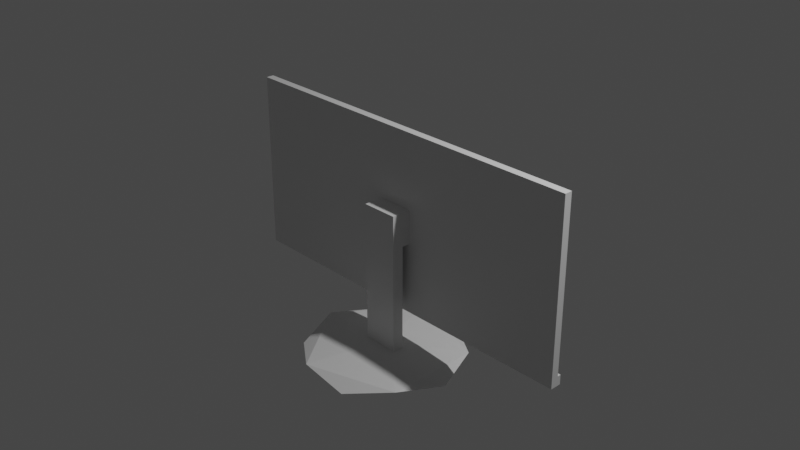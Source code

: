 # Source: Monitor2.blend  (saved by Blender 3.6.13; exported with 4.5.12 LTS)
import bpy
from mathutils import Matrix  # noqa: F401  (used for matrix-valued properties, if any)

bpy.ops.wm.read_factory_settings(use_empty=True)
scene = bpy.context.scene
scene.name = 'Scene'

# ---- collections
col_collection = bpy.data.collections.new('Collection'); scene.collection.children.link(col_collection)

# ---- materials (node trees are filled in below, after node groups)
mat_material = bpy.data.materials.new('Material')
mat_material.alpha_threshold = 0.0
mat_material.use_transparent_shadow = False
mat_material.roughness = 0.5
mat_material.line_color = (0.0, 0.0, 0.0, 1.0)

# ---- material node trees
mat_material.use_nodes = True; mat_material.node_tree.nodes.clear()
_N = mat_material.node_tree.nodes; _L = mat_material.node_tree.links
n0 = _N.new('ShaderNodeOutputMaterial'); n0.name = 'Material Output'; n0.location = (300, 300)
n1 = _N.new('ShaderNodeBsdfPrincipled'); n1.name = 'Principled BSDF'; n1.location = (10, 300)
n1.distribution = 'GGX'
n1.subsurface_method = 'RANDOM_WALK_SKIN'
n1.inputs[3].default_value = 1.45
n1.inputs[27].default_value = (0.0, 0.0, 0.0, 1.0)
n1.inputs[28].default_value = 1.0
_L.new(n1.outputs[0], n0.inputs[0])
n0.is_active_output = True

# ---- world
world_world = bpy.data.worlds.new('World'); scene.world = world_world
world_world.use_nodes = True; world_world.node_tree.nodes.clear()
_N = world_world.node_tree.nodes; _L = world_world.node_tree.links
n0 = _N.new('ShaderNodeOutputWorld'); n0.name = 'World Output'; n0.location = (300, 300)
n1 = _N.new('ShaderNodeBackground'); n1.name = 'Background'; n1.location = (10, 300)
n1.inputs[0].default_value = (0.05088, 0.05088, 0.05088, 1.0)
_L.new(n1.outputs[0], n0.inputs[0])
n0.is_active_output = True
world_world.color = (0.05088, 0.05088, 0.05088)
world_world.use_sun_shadow = False
world_world.sun_shadow_jitter_overblur = 0.0

# ---- cameras
cam_camera = bpy.data.cameras.new('Camera')
cam_camera.clip_end = 100.0
cam_camera.ortho_scale = 7.314

# ---- lights
light_light = bpy.data.lights.new('Light', 'POINT')
light_light.transmission_factor = 0.0
light_light.energy = 1000.0
light_light.shadow_soft_size = 0.1
light_light.shadow_maximum_resolution = 0.006
light_light.use_absolute_resolution = True

# ---- meshes
me_cube = bpy.data.meshes.new('Cube')
me_cube.from_pydata([(1.0, 1.0, 1.0), (1.0, 1.0, -1.0), (1.0, -1.0, 1.0), (1.0, -1.0, -1.0), (-1.0, 1.0, 1.0), (-1.0, 1.0, -1.0), (-1.0, -1.0, 1.0), (-1.0, -1.0, -1.0), (0.08196, 1.0, -1.0), (0.08196, -1.0, 1.0), (0.08196, -1.0, -1.0), (0.08196, 1.0, 1.0), (1.0, 1.0, -0.2023), (-1.0, -1.0, -0.2023), (1.0, -1.0, -0.2023), (-1.0, 1.0, -0.2023), (0.08196, 1.0, -0.2023), (0.08196, -1.0, -0.2023), (-1.0, -1.0, 0.1768), (1.0, 1.0, 0.1768), (1.0, -1.0, 0.1768), (-1.0, 1.0, 0.1768), (0.08196, 1.0, 0.1768), (0.08196, -1.0, 0.1768), (-0.1132, 1.0, -1.0), (-0.1132, -1.0, 1.0), (-0.1132, -1.0, -1.0), (-0.1132, 1.0, 1.0), (-0.1132, 1.0, -0.2023), (-0.1132, -1.0, -0.2023), (-0.1132, 1.0, 0.1768), (-0.1132, -1.0, 0.1768), (0.08196, 3.15, 0.1768), (0.08196, 3.15, -0.2023), (-0.1132, 3.15, -0.2023), (-0.1132, 3.15, 0.1768), (0.08196, 6.205, 0.1768), (0.08196, 6.205, -0.2023), (-0.1132, 6.205, -0.2023), (-0.1132, 6.205, 0.1768), (-0.1132, 3.15, -1.553), (0.08196, 3.15, -1.553), (-0.1132, 6.205, -1.553), (0.08196, 6.205, -1.553), (1.0, 1.0, -0.8933), (1.0, -1.0, -0.8933), (-1.0, 1.0, -0.8933), (0.08196, 1.0, -0.8933), (0.08196, -1.0, -0.8933), (-1.0, -1.0, -0.8933), (-0.1132, -1.0, -0.8933), (-0.1132, 1.0, -0.8933), (1.0, -1.928, -0.8933), (1.0, -1.928, -1.0), (0.08196, -1.928, -1.0), (-0.1132, -1.928, -1.0), (0.08196, -1.928, -0.8933), (-1.0, -1.928, -1.0), (-0.1132, -1.928, -0.8933), (-1.0, -1.928, -0.8933)], [], [(27, 4, 6, 25), (31, 25, 6, 18), (18, 6, 4, 21), (8, 1, 3, 10), (19, 0, 2, 20), (22, 11, 0, 19), (30, 27, 11, 22), (24, 8, 10, 26), (20, 2, 9, 23), (0, 11, 9, 2), (45, 14, 17, 48), (51, 28, 16, 47), (47, 16, 12, 44), (44, 12, 14, 45), (49, 13, 15, 46), (50, 29, 13, 49), (14, 20, 23, 17), (30, 22, 32, 35), (16, 22, 19, 12), (12, 19, 20, 14), (13, 18, 21, 15), (29, 31, 18, 13), (17, 23, 31, 29), (15, 21, 30, 28), (48, 17, 29, 50), (46, 15, 28, 51), (5, 24, 26, 7), (21, 4, 27, 30), (23, 9, 25, 31), (11, 27, 25, 9), (35, 32, 36, 39), (22, 16, 33, 32), (28, 30, 35, 34), (16, 28, 34, 33), (38, 39, 36, 37), (32, 33, 37, 36), (34, 35, 39, 38), (38, 37, 43, 42), (41, 40, 42, 43), (37, 33, 41, 43), (33, 34, 40, 41), (34, 38, 42, 40), (5, 46, 51, 24), (3, 45, 52, 53), (50, 49, 59, 58), (7, 49, 46, 5), (1, 44, 45, 3), (8, 47, 44, 1), (24, 51, 47, 8), (10, 3, 53, 54), (54, 56, 58, 55), (55, 58, 59, 57), (53, 52, 56, 54), (7, 26, 55, 57), (45, 48, 56, 52), (48, 50, 58, 56), (26, 10, 54, 55), (49, 7, 57, 59)])
_uv = me_cube.uv_layers.new(name='UVMap')
_uv.uv.foreach_set('vector', [0.7641, 0.5, 0.875, 0.5, 0.875, 0.75, 0.7641, 0.75, 0.5221, 0.8891, 0.625, 0.8891, 0.625, 1.0, 0.5221, 1.0, 0.5221, 0.0, 0.625, 0.0, 0.625, 0.25, 0.5221, 0.25, 0.2602, 0.5, 0.375, 0.5, 0.375, 0.75, 0.2602, 0.75, 0.5221, 0.5, 0.625, 0.5, 0.625, 0.75, 0.5221, 0.75, 0.5221, 0.3852, 0.625, 0.3852, 0.625, 0.5, 0.5221, 0.5, 0.5221, 0.3609, 0.625, 0.3609, 0.625, 0.3852, 0.5221, 0.3852, 0.2359, 0.5, 0.2602, 0.5, 0.2602, 0.75, 0.2359, 0.75, 0.5221, 0.75, 0.625, 0.75, 0.625, 0.8648, 0.5221, 0.8648, 0.625, 0.5, 0.7398, 0.5, 0.7398, 0.75, 0.625, 0.75, 0.3883, 0.75, 0.4747, 0.75, 0.4747, 0.8648, 0.3883, 0.8648, 0.3883, 0.3609, 0.4747, 0.3609, 0.4747, 0.3852, 0.3883, 0.3852, 0.3883, 0.3852, 0.4747, 0.3852, 0.4747, 0.5, 0.3883, 0.5, 0.3883, 0.5, 0.4747, 0.5, 0.4747, 0.75, 0.3883, 0.75, 0.3883, 0.0, 0.4747, 0.0, 0.4747, 0.25, 0.3883, 0.25, 0.3883, 0.8891, 0.4747, 0.8891, 0.4747, 1.0, 0.3883, 1.0, 0.4747, 0.75, 0.5221, 0.75, 0.5221, 0.8648, 0.4747, 0.8648, 0.5221, 0.3609, 0.5221, 0.3852, 0.5221, 0.3852, 0.5221, 0.3609, 0.4747, 0.3852, 0.5221, 0.3852, 0.5221, 0.5, 0.4747, 0.5, 0.4747, 0.5, 0.5221, 0.5, 0.5221, 0.75, 0.4747, 0.75, 0.4747, 0.0, 0.5221, 0.0, 0.5221, 0.25, 0.4747, 0.25, 0.4747, 0.8891, 0.5221, 0.8891, 0.5221, 1.0, 0.4747, 1.0, 0.4747, 0.8648, 0.5221, 0.8648, 0.5221, 0.8891, 0.4747, 0.8891, 0.4747, 0.25, 0.5221, 0.25, 0.5221, 0.3609, 0.4747, 0.3609, 0.3883, 0.8648, 0.4747, 0.8648, 0.4747, 0.8891, 0.3883, 0.8891, 0.3883, 0.25, 0.4747, 0.25, 0.4747, 0.3609, 0.3883, 0.3609, 0.125, 0.5, 0.2359, 0.5, 0.2359, 0.75, 0.125, 0.75, 0.5221, 0.25, 0.625, 0.25, 0.625, 0.3609, 0.5221, 0.3609, 0.5221, 0.8648, 0.625, 0.8648, 0.625, 0.8891, 0.5221, 0.8891, 0.7398, 0.5, 0.7641, 0.5, 0.7641, 0.75, 0.7398, 0.75, 0.5221, 0.3609, 0.5221, 0.3852, 0.5221, 0.3852, 0.5221, 0.3609, 0.5221, 0.3852, 0.4747, 0.3852, 0.4747, 0.3852, 0.5221, 0.3852, 0.4747, 0.3609, 0.5221, 0.3609, 0.5221, 0.3609, 0.4747, 0.3609, 0.4747, 0.3852, 0.4747, 0.3609, 0.4747, 0.3609, 0.4747, 0.3852, 0.4747, 0.3609, 0.5221, 0.3609, 0.5221, 0.3852, 0.4747, 0.3852, 0.5221, 0.3852, 0.4747, 0.3852, 0.4747, 0.3852, 0.5221, 0.3852, 0.4747, 0.3609, 0.5221, 0.3609, 0.5221, 0.3609, 0.4747, 0.3609, 0.4747, 0.3609, 0.4747, 0.3852, 0.4747, 0.3852, 0.4747, 0.3609, 0.4747, 0.3852, 0.4747, 0.3609, 0.4747, 0.3609, 0.4747, 0.3852, 0.4747, 0.3852, 0.4747, 0.3852, 0.4747, 0.3852, 0.4747, 0.3852, 0.4747, 0.3852, 0.4747, 0.3609, 0.4747, 0.3609, 0.4747, 0.3852, 0.4747, 0.3609, 0.4747, 0.3609, 0.4747, 0.3609, 0.4747, 0.3609, 0.375, 0.25, 0.3883, 0.25, 0.3883, 0.3609, 0.375, 0.3609, 0.375, 0.75, 0.3883, 0.75, 0.3883, 0.75, 0.375, 0.75, 0.3883, 0.8891, 0.3883, 1.0, 0.3883, 1.0, 0.3883, 0.8891, 0.375, 0.0, 0.3883, 0.0, 0.3883, 0.25, 0.375, 0.25, 0.375, 0.5, 0.3883, 0.5, 0.3883, 0.75, 0.375, 0.75, 0.375, 0.3852, 0.3883, 0.3852, 0.3883, 0.5, 0.375, 0.5, 0.375, 0.3609, 0.3883, 0.3609, 0.3883, 0.3852, 0.375, 0.3852, 0.2602, 0.75, 0.375, 0.75, 0.375, 0.75, 0.2602, 0.75, 0.375, 0.8648, 0.3883, 0.8648, 0.3883, 0.8891, 0.375, 0.8891, 0.375, 0.8891, 0.3883, 0.8891, 0.3883, 1.0, 0.375, 1.0, 0.375, 0.75, 0.3883, 0.75, 0.3883, 0.8648, 0.375, 0.8648, 0.125, 0.75, 0.2359, 0.75, 0.2359, 0.75, 0.125, 0.75, 0.3883, 0.75, 0.3883, 0.8648, 0.3883, 0.8648, 0.3883, 0.75, 0.3883, 0.8648, 0.3883, 0.8891, 0.3883, 0.8891, 0.3883, 0.8648, 0.2359, 0.75, 0.2602, 0.75, 0.2602, 0.75, 0.2359, 0.75, 0.3883, 0.0, 0.375, 0.0, 0.375, 0.0, 0.3883, 0.0])
me_cube.materials.append(mat_material)
me_cube.use_mirror_vertex_groups = False
me_cube.update()
me_esfera_geod_sica = bpy.data.meshes.new('Esfera geodésica')
me_esfera_geod_sica.from_pydata([(0.0, 0.0, -1.0), (0.7236, -0.5257, -0.4472), (-0.2764, -0.8506, -0.4472), (-0.8944, 0.0, -0.4472), (-0.2764, 0.8506, -0.4472), (0.7236, 0.5257, -0.4472), (0.2764, -0.8506, 0.4472), (-0.7236, -0.5257, 0.4472), (-0.7236, 0.5257, 0.4472), (0.2764, 0.8506, 0.4472), (0.8944, 0.0, 0.4472), (0.0, 0.0, 1.0)], [], [(0, 1, 2), (1, 0, 5), (0, 2, 3), (0, 3, 4), (0, 4, 5), (1, 5, 10), (2, 1, 6), (3, 2, 7), (4, 3, 8), (5, 4, 9), (1, 10, 6), (2, 6, 7), (3, 7, 8), (4, 8, 9), (5, 9, 10), (6, 10, 11), (7, 6, 11), (8, 7, 11), (9, 8, 11), (10, 9, 11)])
_uv = me_esfera_geod_sica.uv_layers.new(name='MapaUV')
_uv.uv.foreach_set('vector', [0.1818, 0.0, 0.2727, 0.1575, 0.09091, 0.1575, 0.2727, 0.1575, 0.3636, 0.0, 0.4545, 0.1575, 0.9091, 0.0, 1.0, 0.1575, 0.8182, 0.1575, 0.7273, 0.0, 0.8182, 0.1575, 0.6364, 0.1575, 0.5455, 0.0, 0.6364, 0.1575, 0.4545, 0.1575, 0.2727, 0.1575, 0.4545, 0.1575, 0.3636, 0.3149, 0.09091, 0.1575, 0.2727, 0.1575, 0.1818, 0.3149, 0.8182, 0.1575, 1.0, 0.1575, 0.9091, 0.3149, 0.6364, 0.1575, 0.8182, 0.1575, 0.7273, 0.3149, 0.4545, 0.1575, 0.6364, 0.1575, 0.5455, 0.3149, 0.2727, 0.1575, 0.3636, 0.3149, 0.1818, 0.3149, 0.09091, 0.1575, 0.1818, 0.3149, 0.0, 0.3149, 0.8182, 0.1575, 0.9091, 0.3149, 0.7273, 0.3149, 0.6364, 0.1575, 0.7273, 0.3149, 0.5455, 0.3149, 0.4545, 0.1575, 0.5455, 0.3149, 0.3636, 0.3149, 0.1818, 0.3149, 0.3636, 0.3149, 0.2727, 0.4724, 0.0, 0.3149, 0.1818, 0.3149, 0.09091, 0.4724, 0.7273, 0.3149, 0.9091, 0.3149, 0.8182, 0.4724, 0.5455, 0.3149, 0.7273, 0.3149, 0.6364, 0.4724, 0.3636, 0.3149, 0.5455, 0.3149, 0.4545, 0.4724])
me_esfera_geod_sica.update()

# ---- objects
ob_cube = bpy.data.objects.new('Cube', me_cube)
ob_light = bpy.data.objects.new('Light', light_light)
ob_camera = bpy.data.objects.new('Camera', cam_camera)
ob_esfera_geod_sica = bpy.data.objects.new('Esfera geodésica', me_esfera_geod_sica)

# ---- transforms, parenting, visibility, modifiers, constraints
ob_cube.location = (0.0203, 0.0, 0.0)
ob_cube.scale = (2.082, -0.04216, 1.0)
ob_cube.lock_rotations_4d = False
ob_cube.empty_display_type = 'ARROWS'
ob_cube.lineart.crease_threshold = 0.0
ob_light.location = (4.076, 1.005, 5.904)
ob_light.rotation_euler = (0.6503, 0.05522, 1.866)
ob_light.lock_rotations_4d = False
ob_light.empty_display_type = 'ARROWS'
ob_light.color = (0.0, 0.0, 0.0, 0.0)
ob_light.lineart.crease_threshold = 0.0
ob_camera.location = (7.359, -6.926, 4.958)
ob_camera.rotation_euler = (1.109, 0.0, 0.8149)
ob_camera.lock_rotations_4d = False
ob_camera.empty_display_type = 'ARROWS'
ob_camera.color = (0.0, 0.0, 0.0, 0.0)
ob_camera.display_type = 'WIRE'
ob_camera.lineart.crease_threshold = 0.0
ob_esfera_geod_sica.location = (-0.02897, -0.1795, -1.478)
ob_esfera_geod_sica.scale = (1.0, 1.0, -0.09839)

# ---- collection membership
col_collection.objects.link(ob_cube)
col_collection.objects.link(ob_light)
col_collection.objects.link(ob_camera)
col_collection.objects.link(ob_esfera_geod_sica)

# ---- scene / render settings (as saved in the file)
scene.camera = ob_camera
scene.frame_start = 1; scene.frame_end = 250; scene.frame_set(27)
scene.render.engine = 'BLENDER_EEVEE_NEXT'
scene.cycles.sampling_pattern = 'TABULATED_SOBOL'
scene.view_settings.view_transform = 'Filmic'
bpy.context.view_layer.update()
